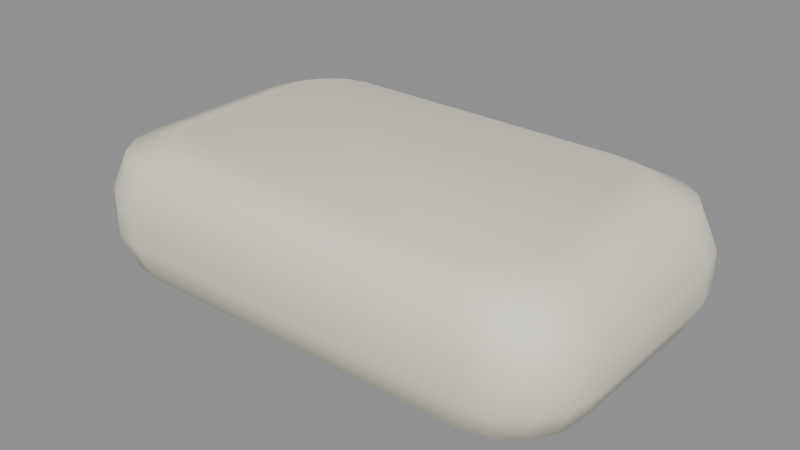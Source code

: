 # Source: soap__v01.blend  (saved by Blender 5.2.45; exported with 4.5.12 LTS)
import bpy
from mathutils import Matrix  # noqa: F401  (used for matrix-valued properties, if any)

bpy.ops.wm.read_factory_settings(use_empty=True)
scene = bpy.context.scene
scene.name = 'Scene'

# ---- materials (node trees are filled in below, after node groups)
mat_warm_cream_soap = bpy.data.materials.new('Warm cream soap')
mat_warm_cream_soap.diffuse_color = (0.89, 0.84, 0.69, 1.0)

# ---- material node trees
mat_warm_cream_soap.use_nodes = True; mat_warm_cream_soap.node_tree.nodes.clear()
_N = mat_warm_cream_soap.node_tree.nodes; _L = mat_warm_cream_soap.node_tree.links
n0 = _N.new('ShaderNodeBsdfPrincipled'); n0.name = 'Principled BSDF'; n0.location = (-200, 100)
n0.inputs[0].default_value = (0.89, 0.84, 0.69, 1.0)
n0.inputs[2].default_value = 0.56
n0.inputs[10].default_value = 0.005
n1 = _N.new('ShaderNodeOutputMaterial'); n1.name = 'Material Output'; n1.location = (200, 100)
_L.new(n0.outputs[0], n1.inputs[0])
n1.is_active_output = True

# ---- meshes
me_soap_editable_surface = bpy.data.meshes.new('soap editable surface')
me_soap_editable_surface.from_pydata([(0.117, 0.03744, 0.0), (0.1145, 0.04998, 0.0), (0.1074, 0.0606, 0.0), (0.09678, 0.06771, 0.0), (0.08424, 0.0702, 0.0), (-0.08424, 0.0702, 0.0), (-0.09678, 0.06771, 0.0), (-0.1074, 0.0606, 0.0), (-0.1145, 0.04998, 0.0), (-0.117, 0.03744, 0.0), (-0.117, -0.03744, 0.0), (-0.1145, -0.04998, 0.0), (-0.1074, -0.0606, 0.0), (-0.09678, -0.06771, 0.0), (-0.08424, -0.0702, 0.0), (0.08424, -0.0702, 0.0), (0.09678, -0.06771, 0.0), (0.1074, -0.0606, 0.0), (0.1145, -0.04998, 0.0), (0.117, -0.03744, 0.0), (0.141, 0.04512, 0.008), (0.138, 0.06023, 0.008), (0.1294, 0.07304, 0.008), (0.1166, 0.08159, 0.008), (0.1015, 0.0846, 0.008), (-0.1015, 0.0846, 0.008), (-0.1166, 0.08159, 0.008), (-0.1294, 0.07304, 0.008), (-0.138, 0.06023, 0.008), (-0.141, 0.04512, 0.008), (-0.141, -0.04512, 0.008), (-0.138, -0.06023, 0.008), (-0.1294, -0.07304, 0.008), (-0.1166, -0.08159, 0.008), (-0.1015, -0.0846, 0.008), (0.1015, -0.0846, 0.008), (0.1166, -0.08159, 0.008), (0.1294, -0.07304, 0.008), (0.138, -0.06023, 0.008), (0.141, -0.04512, 0.008), (0.15, 0.048, 0.027), (0.1468, 0.06407, 0.027), (0.1377, 0.0777, 0.027), (0.1241, 0.0868, 0.027), (0.108, 0.09, 0.027), (-0.108, 0.09, 0.027), (-0.1241, 0.0868, 0.027), (-0.1377, 0.0777, 0.027), (-0.1468, 0.06407, 0.027), (-0.15, 0.048, 0.027), (-0.15, -0.048, 0.027), (-0.1468, -0.06407, 0.027), (-0.1377, -0.0777, 0.027), (-0.1241, -0.0868, 0.027), (-0.108, -0.09, 0.027), (0.108, -0.09, 0.027), (0.1241, -0.0868, 0.027), (0.1377, -0.0777, 0.027), (0.1468, -0.06407, 0.027), (0.15, -0.048, 0.027), (0.15, 0.048, 0.049), (0.1468, 0.06407, 0.049), (0.1377, 0.0777, 0.049), (0.1241, 0.0868, 0.049), (0.108, 0.09, 0.049), (-0.108, 0.09, 0.049), (-0.1241, 0.0868, 0.049), (-0.1377, 0.0777, 0.049), (-0.1468, 0.06407, 0.049), (-0.15, 0.048, 0.049), (-0.15, -0.048, 0.049), (-0.1468, -0.06407, 0.049), (-0.1377, -0.0777, 0.049), (-0.1241, -0.0868, 0.049), (-0.108, -0.09, 0.049), (0.108, -0.09, 0.049), (0.1241, -0.0868, 0.049), (0.1377, -0.0777, 0.049), (0.1468, -0.06407, 0.049), (0.15, -0.048, 0.049), (0.141, 0.04512, 0.071), (0.138, 0.06023, 0.071), (0.1294, 0.07304, 0.071), (0.1166, 0.08159, 0.071), (0.1015, 0.0846, 0.071), (-0.1015, 0.0846, 0.071), (-0.1166, 0.08159, 0.071), (-0.1294, 0.07304, 0.071), (-0.138, 0.06023, 0.071), (-0.141, 0.04512, 0.071), (-0.141, -0.04512, 0.071), (-0.138, -0.06023, 0.071), (-0.1294, -0.07304, 0.071), (-0.1166, -0.08159, 0.071), (-0.1015, -0.0846, 0.071), (0.1015, -0.0846, 0.071), (0.1166, -0.08159, 0.071), (0.1294, -0.07304, 0.071), (0.138, -0.06023, 0.071), (0.141, -0.04512, 0.071), (0.117, 0.03744, 0.08), (0.1145, 0.04998, 0.08), (0.1074, 0.0606, 0.08), (0.09678, 0.06771, 0.08), (0.08424, 0.0702, 0.08), (-0.08424, 0.0702, 0.08), (-0.09678, 0.06771, 0.08), (-0.1074, 0.0606, 0.08), (-0.1145, 0.04998, 0.08), (-0.117, 0.03744, 0.08), (-0.117, -0.03744, 0.08), (-0.1145, -0.04998, 0.08), (-0.1074, -0.0606, 0.08), (-0.09678, -0.06771, 0.08), (-0.08424, -0.0702, 0.08), (0.08424, -0.0702, 0.08), (0.09678, -0.06771, 0.08), (0.1074, -0.0606, 0.08), (0.1145, -0.04998, 0.08), (0.117, -0.03744, 0.08)], [], [(19, 18, 17, 16, 15, 14, 13, 12, 11, 10, 9, 8, 7, 6, 5, 4, 3, 2, 1, 0), (0, 1, 21, 20), (1, 2, 22, 21), (2, 3, 23, 22), (3, 4, 24, 23), (4, 5, 25, 24), (5, 6, 26, 25), (6, 7, 27, 26), (7, 8, 28, 27), (8, 9, 29, 28), (9, 10, 30, 29), (10, 11, 31, 30), (11, 12, 32, 31), (12, 13, 33, 32), (13, 14, 34, 33), (14, 15, 35, 34), (15, 16, 36, 35), (16, 17, 37, 36), (17, 18, 38, 37), (18, 19, 39, 38), (19, 0, 20, 39), (20, 21, 41, 40), (21, 22, 42, 41), (22, 23, 43, 42), (23, 24, 44, 43), (24, 25, 45, 44), (25, 26, 46, 45), (26, 27, 47, 46), (27, 28, 48, 47), (28, 29, 49, 48), (29, 30, 50, 49), (30, 31, 51, 50), (31, 32, 52, 51), (32, 33, 53, 52), (33, 34, 54, 53), (34, 35, 55, 54), (35, 36, 56, 55), (36, 37, 57, 56), (37, 38, 58, 57), (38, 39, 59, 58), (39, 20, 40, 59), (40, 41, 61, 60), (41, 42, 62, 61), (42, 43, 63, 62), (43, 44, 64, 63), (44, 45, 65, 64), (45, 46, 66, 65), (46, 47, 67, 66), (47, 48, 68, 67), (48, 49, 69, 68), (49, 50, 70, 69), (50, 51, 71, 70), (51, 52, 72, 71), (52, 53, 73, 72), (53, 54, 74, 73), (54, 55, 75, 74), (55, 56, 76, 75), (56, 57, 77, 76), (57, 58, 78, 77), (58, 59, 79, 78), (59, 40, 60, 79), (60, 61, 81, 80), (61, 62, 82, 81), (62, 63, 83, 82), (63, 64, 84, 83), (64, 65, 85, 84), (65, 66, 86, 85), (66, 67, 87, 86), (67, 68, 88, 87), (68, 69, 89, 88), (69, 70, 90, 89), (70, 71, 91, 90), (71, 72, 92, 91), (72, 73, 93, 92), (73, 74, 94, 93), (74, 75, 95, 94), (75, 76, 96, 95), (76, 77, 97, 96), (77, 78, 98, 97), (78, 79, 99, 98), (79, 60, 80, 99), (80, 81, 101, 100), (81, 82, 102, 101), (82, 83, 103, 102), (83, 84, 104, 103), (84, 85, 105, 104), (85, 86, 106, 105), (86, 87, 107, 106), (87, 88, 108, 107), (88, 89, 109, 108), (89, 90, 110, 109), (90, 91, 111, 110), (91, 92, 112, 111), (92, 93, 113, 112), (93, 94, 114, 113), (94, 95, 115, 114), (95, 96, 116, 115), (96, 97, 117, 116), (97, 98, 118, 117), (98, 99, 119, 118), (99, 80, 100, 119), (100, 101, 102, 103, 104, 105, 106, 107, 108, 109, 110, 111, 112, 113, 114, 115, 116, 117, 118, 119)])
me_soap_editable_surface.polygons.foreach_set('use_smooth', [True] * 102)
me_soap_editable_surface.materials.append(mat_warm_cream_soap)
me_soap_editable_surface.update()

# ---- objects
ob_soap = bpy.data.objects.new('soap', me_soap_editable_surface)

# ---- transforms, parenting, visibility, modifiers, constraints
ob_soap.location = (0.0, 0.0, 0.0)

# ---- collection membership
scene.collection.objects.link(ob_soap)

# ---- scene / render settings (as saved in the file)
scene.frame_start = 1; scene.frame_end = 250; scene.frame_set(1)
scene.render.engine = 'BLENDER_EEVEE_NEXT'
scene.render.bake_bias = 0.0
scene.render.bake_samples = 0
scene.render.compositor_device = 'GPU'
scene.eevee.use_volume_custom_range = False
scene.eevee.fast_gi_thickness_near = 0.1
scene.eevee.fast_gi_thickness_far = 0.0
scene.eevee.ray_tracing_options.screen_trace_thickness = 0.1
bpy.context.view_layer.update()

# ---- added for rendering (the .blend has no active camera and no usable light): camera, sun + grey world if the file has none
cam_auto = bpy.data.cameras.new('AutoCamera')
cam_auto.lens = 50.0
cam_auto.sensor_width = 36.0
cam_auto.clip_end = 1000.0
ob_auto_camera = bpy.data.objects.new('AutoCamera', cam_auto)
scene.collection.objects.link(ob_auto_camera)
ob_auto_camera.location = (0.332051, -0.398462, 0.305641)
ob_auto_camera.rotation_euler = (1.09748, -7.21219e-08, 0.694738)
scene.camera = ob_auto_camera
light_auto_sun = bpy.data.lights.new('AutoSun', 'SUN')
light_auto_sun.energy = 3.0
light_auto_sun.angle = 0.0523599
ob_auto_sun = bpy.data.objects.new('AutoSun', light_auto_sun)
scene.collection.objects.link(ob_auto_sun)
ob_auto_sun.rotation_euler = (0.872665, 0.174533, 0.523599)
if scene.world is None:
    world_auto = bpy.data.worlds.new('AutoWorld')
    world_auto.color = (0.3, 0.3, 0.3)
    scene.world = world_auto
bpy.context.view_layer.update()
